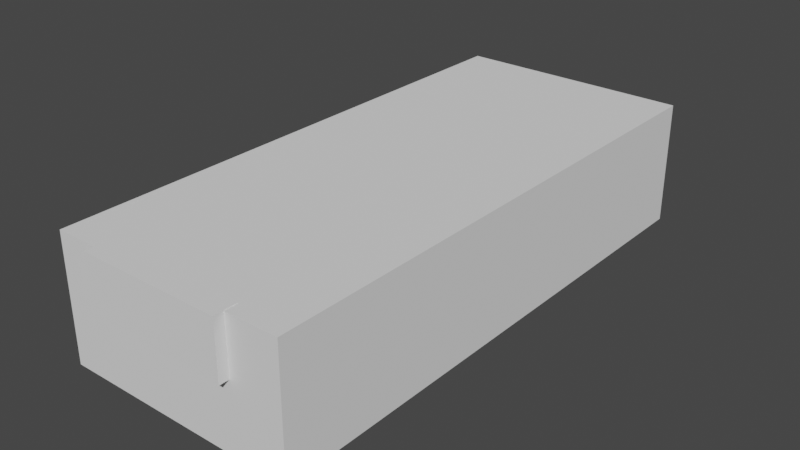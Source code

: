 # Source: pongcase.blend  (saved by Blender 3.2.14; exported with 4.5.12 LTS)
import bpy
from mathutils import Matrix  # noqa: F401  (used for matrix-valued properties, if any)

bpy.ops.wm.read_factory_settings(use_empty=True)
scene = bpy.context.scene
scene.name = 'Scene'

# ---- collections
col_collection = bpy.data.collections.new('Collection'); scene.collection.children.link(col_collection)

# ---- world
world_world = bpy.data.worlds.new('World'); scene.world = world_world
world_world.use_nodes = True; world_world.node_tree.nodes.clear()
_N = world_world.node_tree.nodes; _L = world_world.node_tree.links
n0 = _N.new('ShaderNodeOutputWorld'); n0.name = 'World Output'; n0.location = (300, 300)
n1 = _N.new('ShaderNodeBackground'); n1.name = 'Background'; n1.location = (10, 300)
n1.inputs[0].default_value = (0.05088, 0.05088, 0.05088, 1.0)
_L.new(n1.outputs[0], n0.inputs[0])
n0.is_active_output = True
world_world.color = (0.05088, 0.05088, 0.05088)
world_world.use_sun_shadow = False
world_world.sun_shadow_jitter_overblur = 0.0

# ---- meshes
me_cube = bpy.data.meshes.new('Cube')
me_cube.from_pydata([(-1.784, -4.046, -0.4357), (-1.784, -4.046, 0.4357), (-1.784, 4.046, -0.4357), (-1.784, 4.046, 0.4357), (1.784, -4.046, -0.4357), (1.784, -4.046, 0.4357), (1.784, 4.046, -0.4357), (1.784, 4.046, 0.4357)], [], [(0, 1, 3, 2), (2, 3, 7, 6), (6, 7, 5, 4), (4, 5, 1, 0), (2, 6, 4, 0), (7, 3, 1, 5)])
_uv = me_cube.uv_layers.new(name='UVMap')
_uv.uv.foreach_set('vector', [0.375, 0.0, 0.625, 0.0, 0.625, 0.25, 0.375, 0.25, 0.375, 0.25, 0.625, 0.25, 0.625, 0.5, 0.375, 0.5, 0.375, 0.5, 0.625, 0.5, 0.625, 0.75, 0.375, 0.75, 0.375, 0.75, 0.625, 0.75, 0.625, 1.0, 0.375, 1.0, 0.125, 0.5, 0.375, 0.5, 0.375, 0.75, 0.125, 0.75, 0.625, 0.5, 0.875, 0.5, 0.875, 0.75, 0.625, 0.75])
me_cube.update()
me_cube_004 = bpy.data.meshes.new('Cube.004')
me_cube_004.from_pydata([(-3.904, -5.922, -1.119), (-3.718, -5.799, -0.9152), (-3.904, -5.922, 1.119), (-3.904, 5.922, -1.119), (-3.718, 5.799, -0.9152), (-3.904, 5.922, 1.119), (3.904, -5.922, -1.119), (3.718, -5.799, -0.9152), (3.904, -5.922, 1.119), (3.904, 5.922, -1.119), (3.718, 5.799, -0.9152), (3.904, 5.922, 1.119), (3.718, 5.799, 1.119), (-3.718, 5.799, 1.119), (-3.718, -5.799, 1.119), (3.718, -5.799, 1.119), (-2.435, -5.922, 1.119), (2.212, -5.922, 0.1109), (2.212, -5.922, 1.119), (-2.435, -5.922, 0.1109), (-2.435, -5.799, 1.119), (2.212, -5.799, 1.119), (-2.435, -5.799, 0.1109), (2.212, -5.799, 0.1109)], [], [(0, 2, 5, 3), (3, 5, 11, 9), (9, 11, 8, 6), (2, 0, 6, 8, 18, 17, 19, 16), (3, 9, 6, 0), (8, 15, 21, 18), (14, 2, 16, 20), (12, 15, 8, 11, 5, 2, 14, 13), (14, 1, 4, 13), (13, 4, 10, 12), (10, 7, 15, 12), (15, 7, 1, 14, 20, 22, 23, 21), (4, 1, 7, 10), (20, 16, 19, 22), (23, 17, 18, 21), (22, 19, 17, 23)])
_uv = me_cube_004.uv_layers.new(name='UVMap')
_uv.uv.foreach_set('vector', [0.375, 0.0, 0.625, 0.0, 0.625, 0.25, 0.375, 0.25, 0.375, 0.25, 0.625, 0.25, 0.625, 0.5, 0.375, 0.5, 0.375, 0.5, 0.625, 0.5, 0.625, 0.75, 0.375, 0.75, 0.625, 1.0, 0.375, 1.0, 0.375, 0.75, 0.625, 0.75, 0.625, 0.8042, 0.5124, 0.8042, 0.5124, 0.953, 0.625, 0.953, 0.125, 0.5, 0.375, 0.5, 0.375, 0.75, 0.125, 0.75, 0.625, 0.75, 0.631, 0.7474, 0.6792, 0.7474, 0.6792, 0.75, 0.869, 0.7474, 0.875, 0.75, 0.828, 0.75, 0.828, 0.7474, 0.631, 0.5026, 0.631, 0.7474, 0.625, 0.75, 0.625, 0.5, 0.875, 0.5, 0.875, 0.75, 0.869, 0.7474, 0.869, 0.5026, 0.625, 0.0, 0.375, 0.0, 0.375, 0.25, 0.625, 0.25, 0.625, 0.25, 0.375, 0.25, 0.375, 0.5, 0.625, 0.5, 0.375, 0.5, 0.375, 0.75, 0.625, 0.75, 0.625, 0.5, 0.625, 0.75, 0.375, 0.75, 0.375, 1.0, 0.625, 1.0, 0.625, 0.9569, 0.5011, 0.9569, 0.5011, 0.8006, 0.625, 0.8006, 0.125, 0.5, 0.125, 0.75, 0.375, 0.75, 0.375, 0.5, 0.6227, 0.1715, 0.6227, 0.109, 0.375, 0.109, 0.375, 0.1715, 0.375, 0.5785, 0.375, 0.641, 0.6227, 0.641, 0.6227, 0.5785, 0.125, 0.5785, 0.125, 0.641, 0.375, 0.641, 0.375, 0.5785])
me_cube_004.materials.append(None)
me_cube_004.update()
me_cylinder_002 = bpy.data.meshes.new('Cylinder.002')
me_cylinder_002.from_pydata([(0.0, 0.4448, -0.867), (0.0, 0.4448, 0.867), (0.09423, 0.4362, -0.867), (0.09423, 0.4362, 0.867), (0.1848, 0.4109, -0.867), (0.1848, 0.4109, 0.867), (0.2684, 0.3698, -0.867), (0.2684, 0.3698, 0.867), (0.3415, 0.3145, -0.867), (0.3415, 0.3145, 0.867), (0.4016, 0.2471, -0.867), (0.4016, 0.2471, 0.867), (0.4463, 0.1702, -0.867), (0.4463, 0.1702, 0.867), (0.4737, 0.08677, -0.867), (0.4737, 0.08677, 0.867), (0.483, -1.944e-08, -0.867), (0.483, -1.944e-08, 0.867), (0.4737, -0.08677, -0.867), (0.4737, -0.08677, 0.867), (0.4463, -0.1702, -0.867), (0.4463, -0.1702, 0.867), (0.4016, -0.2471, -0.867), (0.4016, -0.2471, 0.867), (0.3415, -0.3145, -0.867), (0.3415, -0.3145, 0.867), (0.2684, -0.3698, -0.867), (0.2684, -0.3698, 0.867), (0.1848, -0.4109, -0.867), (0.1848, -0.4109, 0.867), (0.09423, -0.4362, -0.867), (0.09423, -0.4362, 0.867), (-4.223e-08, -0.4448, -0.867), (-4.223e-08, -0.4448, 0.867), (-0.09423, -0.4362, -0.867), (-0.09423, -0.4362, 0.867), (-0.1848, -0.4109, -0.867), (-0.1848, -0.4109, 0.867), (-0.2684, -0.3698, -0.867), (-0.2684, -0.3698, 0.867), (-0.3415, -0.3145, -0.867), (-0.3415, -0.3145, 0.867), (-0.4016, -0.2471, -0.867), (-0.4016, -0.2471, 0.867), (-0.4463, -0.1702, -0.867), (-0.4463, -0.1702, 0.867), (-0.4737, -0.08677, -0.867), (-0.4737, -0.08677, 0.867), (-0.483, 5.304e-09, -0.867), (-0.483, 5.304e-09, 0.867), (-0.4737, 0.08677, -0.867), (-0.4737, 0.08677, 0.867), (-0.4463, 0.1702, -0.867), (-0.4463, 0.1702, 0.867), (-0.4016, 0.2471, -0.867), (-0.4016, 0.2471, 0.867), (-0.3415, 0.3145, -0.867), (-0.3415, 0.3145, 0.867), (-0.2684, 0.3698, -0.867), (-0.2684, 0.3698, 0.867), (-0.1848, 0.4109, -0.867), (-0.1848, 0.4109, 0.867), (-0.09423, 0.4362, -0.867), (-0.09423, 0.4362, 0.867)], [], [(0, 1, 3, 2), (2, 3, 5, 4), (4, 5, 7, 6), (6, 7, 9, 8), (8, 9, 11, 10), (10, 11, 13, 12), (12, 13, 15, 14), (14, 15, 17, 16), (16, 17, 19, 18), (18, 19, 21, 20), (20, 21, 23, 22), (22, 23, 25, 24), (24, 25, 27, 26), (26, 27, 29, 28), (28, 29, 31, 30), (30, 31, 33, 32), (32, 33, 35, 34), (34, 35, 37, 36), (36, 37, 39, 38), (38, 39, 41, 40), (40, 41, 43, 42), (42, 43, 45, 44), (44, 45, 47, 46), (46, 47, 49, 48), (48, 49, 51, 50), (50, 51, 53, 52), (52, 53, 55, 54), (54, 55, 57, 56), (56, 57, 59, 58), (58, 59, 61, 60), (3, 1, 63, 61, 59, 57, 55, 53, 51, 49, 47, 45, 43, 41, 39, 37, 35, 33, 31, 29, 27, 25, 23, 21, 19, 17, 15, 13, 11, 9, 7, 5), (60, 61, 63, 62), (62, 63, 1, 0), (0, 2, 4, 6, 8, 10, 12, 14, 16, 18, 20, 22, 24, 26, 28, 30, 32, 34, 36, 38, 40, 42, 44, 46, 48, 50, 52, 54, 56, 58, 60, 62)])
_uv = me_cylinder_002.uv_layers.new(name='UVMap')
_uv.uv.foreach_set('vector', [1.0, 0.5, 1.0, 1.0, 0.9688, 1.0, 0.9688, 0.5, 0.9688, 0.5, 0.9688, 1.0, 0.9375, 1.0, 0.9375, 0.5, 0.9375, 0.5, 0.9375, 1.0, 0.9062, 1.0, 0.9062, 0.5, 0.9062, 0.5, 0.9062, 1.0, 0.875, 1.0, 0.875, 0.5, 0.875, 0.5, 0.875, 1.0, 0.8438, 1.0, 0.8438, 0.5, 0.8438, 0.5, 0.8438, 1.0, 0.8125, 1.0, 0.8125, 0.5, 0.8125, 0.5, 0.8125, 1.0, 0.7812, 1.0, 0.7812, 0.5, 0.7812, 0.5, 0.7812, 1.0, 0.75, 1.0, 0.75, 0.5, 0.75, 0.5, 0.75, 1.0, 0.7188, 1.0, 0.7188, 0.5, 0.7188, 0.5, 0.7188, 1.0, 0.6875, 1.0, 0.6875, 0.5, 0.6875, 0.5, 0.6875, 1.0, 0.6562, 1.0, 0.6562, 0.5, 0.6562, 0.5, 0.6562, 1.0, 0.625, 1.0, 0.625, 0.5, 0.625, 0.5, 0.625, 1.0, 0.5938, 1.0, 0.5938, 0.5, 0.5938, 0.5, 0.5938, 1.0, 0.5625, 1.0, 0.5625, 0.5, 0.5625, 0.5, 0.5625, 1.0, 0.5312, 1.0, 0.5312, 0.5, 0.5312, 0.5, 0.5312, 1.0, 0.5, 1.0, 0.5, 0.5, 0.5, 0.5, 0.5, 1.0, 0.4688, 1.0, 0.4688, 0.5, 0.4688, 0.5, 0.4688, 1.0, 0.4375, 1.0, 0.4375, 0.5, 0.4375, 0.5, 0.4375, 1.0, 0.4062, 1.0, 0.4062, 0.5, 0.4062, 0.5, 0.4062, 1.0, 0.375, 1.0, 0.375, 0.5, 0.375, 0.5, 0.375, 1.0, 0.3438, 1.0, 0.3438, 0.5, 0.3438, 0.5, 0.3438, 1.0, 0.3125, 1.0, 0.3125, 0.5, 0.3125, 0.5, 0.3125, 1.0, 0.2812, 1.0, 0.2812, 0.5, 0.2812, 0.5, 0.2812, 1.0, 0.25, 1.0, 0.25, 0.5, 0.25, 0.5, 0.25, 1.0, 0.2188, 1.0, 0.2188, 0.5, 0.2188, 0.5, 0.2188, 1.0, 0.1875, 1.0, 0.1875, 0.5, 0.1875, 0.5, 0.1875, 1.0, 0.1562, 1.0, 0.1562, 0.5, 0.1562, 0.5, 0.1562, 1.0, 0.125, 1.0, 0.125, 0.5, 0.125, 0.5, 0.125, 1.0, 0.09375, 1.0, 0.09375, 0.5, 0.09375, 0.5, 0.09375, 1.0, 0.0625, 1.0, 0.0625, 0.5, 0.2968, 0.4854, 0.25, 0.49, 0.2032, 0.4854, 0.1582, 0.4717, 0.1167, 0.4496, 0.08029, 0.4197, 0.05045, 0.3833, 0.02827, 0.3418, 0.01461, 0.2968, 0.01, 0.25, 0.01461, 0.2032, 0.02827, 0.1582, 0.05045, 0.1167, 0.08029, 0.08029, 0.1167, 0.05045, 0.1582, 0.02827, 0.2032, 0.01461, 0.25, 0.01, 0.2968, 0.01461, 0.3418, 0.02827, 0.3833, 0.05045, 0.4197, 0.08029, 0.4496, 0.1167, 0.4717, 0.1582, 0.4854, 0.2032, 0.49, 0.25, 0.4854, 0.2968, 0.4717, 0.3418, 0.4496, 0.3833, 0.4197, 0.4197, 0.3833, 0.4496, 0.3418, 0.4717, 0.0625, 0.5, 0.0625, 1.0, 0.03125, 1.0, 0.03125, 0.5, 0.03125, 0.5, 0.03125, 1.0, 0.0, 1.0, 0.0, 0.5, 0.75, 0.49, 0.7968, 0.4854, 0.8418, 0.4717, 0.8833, 0.4496, 0.9197, 0.4197, 0.9496, 0.3833, 0.9717, 0.3418, 0.9854, 0.2968, 0.99, 0.25, 0.9854, 0.2032, 0.9717, 0.1582, 0.9496, 0.1167, 0.9197, 0.08029, 0.8833, 0.05045, 0.8418, 0.02827, 0.7968, 0.01461, 0.75, 0.01, 0.7032, 0.01461, 0.6582, 0.02827, 0.6167, 0.05045, 0.5803, 0.08029, 0.5504, 0.1167, 0.5283, 0.1582, 0.5146, 0.2032, 0.51, 0.25, 0.5146, 0.2968, 0.5283, 0.3418, 0.5504, 0.3833, 0.5803, 0.4197, 0.6167, 0.4496, 0.6582, 0.4717, 0.7032, 0.4854])
me_cylinder_002.update()
me_cylinder_004 = bpy.data.meshes.new('Cylinder.004')
me_cylinder_004.from_pydata([(0.0, 0.4448, -0.867), (0.0, 0.4448, 0.867), (0.09423, 0.4362, -0.867), (0.09423, 0.4362, 0.867), (0.1848, 0.4109, -0.867), (0.1848, 0.4109, 0.867), (0.2684, 0.3698, -0.867), (0.2684, 0.3698, 0.867), (0.3415, 0.3145, -0.867), (0.3415, 0.3145, 0.867), (0.4016, 0.2471, -0.867), (0.4016, 0.2471, 0.867), (0.4463, 0.1702, -0.867), (0.4463, 0.1702, 0.867), (0.4737, 0.08677, -0.867), (0.4737, 0.08677, 0.867), (0.483, -1.944e-08, -0.867), (0.483, -1.944e-08, 0.867), (0.4737, -0.08677, -0.867), (0.4737, -0.08677, 0.867), (0.4463, -0.1702, -0.867), (0.4463, -0.1702, 0.867), (0.4016, -0.2471, -0.867), (0.4016, -0.2471, 0.867), (0.3415, -0.3145, -0.867), (0.3415, -0.3145, 0.867), (0.2684, -0.3698, -0.867), (0.2684, -0.3698, 0.867), (0.1848, -0.4109, -0.867), (0.1848, -0.4109, 0.867), (0.09423, -0.4362, -0.867), (0.09423, -0.4362, 0.867), (-4.223e-08, -0.4448, -0.867), (-4.223e-08, -0.4448, 0.867), (-0.09423, -0.4362, -0.867), (-0.09423, -0.4362, 0.867), (-0.1848, -0.4109, -0.867), (-0.1848, -0.4109, 0.867), (-0.2684, -0.3698, -0.867), (-0.2684, -0.3698, 0.867), (-0.3415, -0.3145, -0.867), (-0.3415, -0.3145, 0.867), (-0.4016, -0.2471, -0.867), (-0.4016, -0.2471, 0.867), (-0.4463, -0.1702, -0.867), (-0.4463, -0.1702, 0.867), (-0.4737, -0.08677, -0.867), (-0.4737, -0.08677, 0.867), (-0.483, 5.304e-09, -0.867), (-0.483, 5.304e-09, 0.867), (-0.4737, 0.08677, -0.867), (-0.4737, 0.08677, 0.867), (-0.4463, 0.1702, -0.867), (-0.4463, 0.1702, 0.867), (-0.4016, 0.2471, -0.867), (-0.4016, 0.2471, 0.867), (-0.3415, 0.3145, -0.867), (-0.3415, 0.3145, 0.867), (-0.2684, 0.3698, -0.867), (-0.2684, 0.3698, 0.867), (-0.1848, 0.4109, -0.867), (-0.1848, 0.4109, 0.867), (-0.09423, 0.4362, -0.867), (-0.09423, 0.4362, 0.867)], [], [(0, 1, 3, 2), (2, 3, 5, 4), (4, 5, 7, 6), (6, 7, 9, 8), (8, 9, 11, 10), (10, 11, 13, 12), (12, 13, 15, 14), (14, 15, 17, 16), (16, 17, 19, 18), (18, 19, 21, 20), (20, 21, 23, 22), (22, 23, 25, 24), (24, 25, 27, 26), (26, 27, 29, 28), (28, 29, 31, 30), (30, 31, 33, 32), (32, 33, 35, 34), (34, 35, 37, 36), (36, 37, 39, 38), (38, 39, 41, 40), (40, 41, 43, 42), (42, 43, 45, 44), (44, 45, 47, 46), (46, 47, 49, 48), (48, 49, 51, 50), (50, 51, 53, 52), (52, 53, 55, 54), (54, 55, 57, 56), (56, 57, 59, 58), (58, 59, 61, 60), (3, 1, 63, 61, 59, 57, 55, 53, 51, 49, 47, 45, 43, 41, 39, 37, 35, 33, 31, 29, 27, 25, 23, 21, 19, 17, 15, 13, 11, 9, 7, 5), (60, 61, 63, 62), (62, 63, 1, 0), (0, 2, 4, 6, 8, 10, 12, 14, 16, 18, 20, 22, 24, 26, 28, 30, 32, 34, 36, 38, 40, 42, 44, 46, 48, 50, 52, 54, 56, 58, 60, 62)])
_uv = me_cylinder_004.uv_layers.new(name='UVMap')
_uv.uv.foreach_set('vector', [1.0, 0.5, 1.0, 1.0, 0.9688, 1.0, 0.9688, 0.5, 0.9688, 0.5, 0.9688, 1.0, 0.9375, 1.0, 0.9375, 0.5, 0.9375, 0.5, 0.9375, 1.0, 0.9062, 1.0, 0.9062, 0.5, 0.9062, 0.5, 0.9062, 1.0, 0.875, 1.0, 0.875, 0.5, 0.875, 0.5, 0.875, 1.0, 0.8438, 1.0, 0.8438, 0.5, 0.8438, 0.5, 0.8438, 1.0, 0.8125, 1.0, 0.8125, 0.5, 0.8125, 0.5, 0.8125, 1.0, 0.7812, 1.0, 0.7812, 0.5, 0.7812, 0.5, 0.7812, 1.0, 0.75, 1.0, 0.75, 0.5, 0.75, 0.5, 0.75, 1.0, 0.7188, 1.0, 0.7188, 0.5, 0.7188, 0.5, 0.7188, 1.0, 0.6875, 1.0, 0.6875, 0.5, 0.6875, 0.5, 0.6875, 1.0, 0.6562, 1.0, 0.6562, 0.5, 0.6562, 0.5, 0.6562, 1.0, 0.625, 1.0, 0.625, 0.5, 0.625, 0.5, 0.625, 1.0, 0.5938, 1.0, 0.5938, 0.5, 0.5938, 0.5, 0.5938, 1.0, 0.5625, 1.0, 0.5625, 0.5, 0.5625, 0.5, 0.5625, 1.0, 0.5312, 1.0, 0.5312, 0.5, 0.5312, 0.5, 0.5312, 1.0, 0.5, 1.0, 0.5, 0.5, 0.5, 0.5, 0.5, 1.0, 0.4688, 1.0, 0.4688, 0.5, 0.4688, 0.5, 0.4688, 1.0, 0.4375, 1.0, 0.4375, 0.5, 0.4375, 0.5, 0.4375, 1.0, 0.4062, 1.0, 0.4062, 0.5, 0.4062, 0.5, 0.4062, 1.0, 0.375, 1.0, 0.375, 0.5, 0.375, 0.5, 0.375, 1.0, 0.3438, 1.0, 0.3438, 0.5, 0.3438, 0.5, 0.3438, 1.0, 0.3125, 1.0, 0.3125, 0.5, 0.3125, 0.5, 0.3125, 1.0, 0.2812, 1.0, 0.2812, 0.5, 0.2812, 0.5, 0.2812, 1.0, 0.25, 1.0, 0.25, 0.5, 0.25, 0.5, 0.25, 1.0, 0.2188, 1.0, 0.2188, 0.5, 0.2188, 0.5, 0.2188, 1.0, 0.1875, 1.0, 0.1875, 0.5, 0.1875, 0.5, 0.1875, 1.0, 0.1562, 1.0, 0.1562, 0.5, 0.1562, 0.5, 0.1562, 1.0, 0.125, 1.0, 0.125, 0.5, 0.125, 0.5, 0.125, 1.0, 0.09375, 1.0, 0.09375, 0.5, 0.09375, 0.5, 0.09375, 1.0, 0.0625, 1.0, 0.0625, 0.5, 0.2968, 0.4854, 0.25, 0.49, 0.2032, 0.4854, 0.1582, 0.4717, 0.1167, 0.4496, 0.08029, 0.4197, 0.05045, 0.3833, 0.02827, 0.3418, 0.01461, 0.2968, 0.01, 0.25, 0.01461, 0.2032, 0.02827, 0.1582, 0.05045, 0.1167, 0.08029, 0.08029, 0.1167, 0.05045, 0.1582, 0.02827, 0.2032, 0.01461, 0.25, 0.01, 0.2968, 0.01461, 0.3418, 0.02827, 0.3833, 0.05045, 0.4197, 0.08029, 0.4496, 0.1167, 0.4717, 0.1582, 0.4854, 0.2032, 0.49, 0.25, 0.4854, 0.2968, 0.4717, 0.3418, 0.4496, 0.3833, 0.4197, 0.4197, 0.3833, 0.4496, 0.3418, 0.4717, 0.0625, 0.5, 0.0625, 1.0, 0.03125, 1.0, 0.03125, 0.5, 0.03125, 0.5, 0.03125, 1.0, 0.0, 1.0, 0.0, 0.5, 0.75, 0.49, 0.7968, 0.4854, 0.8418, 0.4717, 0.8833, 0.4496, 0.9197, 0.4197, 0.9496, 0.3833, 0.9717, 0.3418, 0.9854, 0.2968, 0.99, 0.25, 0.9854, 0.2032, 0.9717, 0.1582, 0.9496, 0.1167, 0.9197, 0.08029, 0.8833, 0.05045, 0.8418, 0.02827, 0.7968, 0.01461, 0.75, 0.01, 0.7032, 0.01461, 0.6582, 0.02827, 0.6167, 0.05045, 0.5803, 0.08029, 0.5504, 0.1167, 0.5283, 0.1582, 0.5146, 0.2032, 0.51, 0.25, 0.5146, 0.2968, 0.5283, 0.3418, 0.5504, 0.3833, 0.5803, 0.4197, 0.6167, 0.4496, 0.6582, 0.4717, 0.7032, 0.4854])
me_cylinder_004.update()
me_cylinder_005 = bpy.data.meshes.new('Cylinder.005')
me_cylinder_005.from_pydata([(0.0, 0.4448, -0.867), (0.0, 0.4448, 0.867), (0.09423, 0.4362, -0.867), (0.09423, 0.4362, 0.867), (0.1848, 0.4109, -0.867), (0.1848, 0.4109, 0.867), (0.2684, 0.3698, -0.867), (0.2684, 0.3698, 0.867), (0.3415, 0.3145, -0.867), (0.3415, 0.3145, 0.867), (0.4016, 0.2471, -0.867), (0.4016, 0.2471, 0.867), (0.4463, 0.1702, -0.867), (0.4463, 0.1702, 0.867), (0.4737, 0.08677, -0.867), (0.4737, 0.08677, 0.867), (0.483, -1.944e-08, -0.867), (0.483, -1.944e-08, 0.867), (0.4737, -0.08677, -0.867), (0.4737, -0.08677, 0.867), (0.4463, -0.1702, -0.867), (0.4463, -0.1702, 0.867), (0.4016, -0.2471, -0.867), (0.4016, -0.2471, 0.867), (0.3415, -0.3145, -0.867), (0.3415, -0.3145, 0.867), (0.2684, -0.3698, -0.867), (0.2684, -0.3698, 0.867), (0.1848, -0.4109, -0.867), (0.1848, -0.4109, 0.867), (0.09423, -0.4362, -0.867), (0.09423, -0.4362, 0.867), (-4.223e-08, -0.4448, -0.867), (-4.223e-08, -0.4448, 0.867), (-0.09423, -0.4362, -0.867), (-0.09423, -0.4362, 0.867), (-0.1848, -0.4109, -0.867), (-0.1848, -0.4109, 0.867), (-0.2684, -0.3698, -0.867), (-0.2684, -0.3698, 0.867), (-0.3415, -0.3145, -0.867), (-0.3415, -0.3145, 0.867), (-0.4016, -0.2471, -0.867), (-0.4016, -0.2471, 0.867), (-0.4463, -0.1702, -0.867), (-0.4463, -0.1702, 0.867), (-0.4737, -0.08677, -0.867), (-0.4737, -0.08677, 0.867), (-0.483, 5.304e-09, -0.867), (-0.483, 5.304e-09, 0.867), (-0.4737, 0.08677, -0.867), (-0.4737, 0.08677, 0.867), (-0.4463, 0.1702, -0.867), (-0.4463, 0.1702, 0.867), (-0.4016, 0.2471, -0.867), (-0.4016, 0.2471, 0.867), (-0.3415, 0.3145, -0.867), (-0.3415, 0.3145, 0.867), (-0.2684, 0.3698, -0.867), (-0.2684, 0.3698, 0.867), (-0.1848, 0.4109, -0.867), (-0.1848, 0.4109, 0.867), (-0.09423, 0.4362, -0.867), (-0.09423, 0.4362, 0.867)], [], [(0, 1, 3, 2), (2, 3, 5, 4), (4, 5, 7, 6), (6, 7, 9, 8), (8, 9, 11, 10), (10, 11, 13, 12), (12, 13, 15, 14), (14, 15, 17, 16), (16, 17, 19, 18), (18, 19, 21, 20), (20, 21, 23, 22), (22, 23, 25, 24), (24, 25, 27, 26), (26, 27, 29, 28), (28, 29, 31, 30), (30, 31, 33, 32), (32, 33, 35, 34), (34, 35, 37, 36), (36, 37, 39, 38), (38, 39, 41, 40), (40, 41, 43, 42), (42, 43, 45, 44), (44, 45, 47, 46), (46, 47, 49, 48), (48, 49, 51, 50), (50, 51, 53, 52), (52, 53, 55, 54), (54, 55, 57, 56), (56, 57, 59, 58), (58, 59, 61, 60), (3, 1, 63, 61, 59, 57, 55, 53, 51, 49, 47, 45, 43, 41, 39, 37, 35, 33, 31, 29, 27, 25, 23, 21, 19, 17, 15, 13, 11, 9, 7, 5), (60, 61, 63, 62), (62, 63, 1, 0), (0, 2, 4, 6, 8, 10, 12, 14, 16, 18, 20, 22, 24, 26, 28, 30, 32, 34, 36, 38, 40, 42, 44, 46, 48, 50, 52, 54, 56, 58, 60, 62)])
_uv = me_cylinder_005.uv_layers.new(name='UVMap')
_uv.uv.foreach_set('vector', [1.0, 0.5, 1.0, 1.0, 0.9688, 1.0, 0.9688, 0.5, 0.9688, 0.5, 0.9688, 1.0, 0.9375, 1.0, 0.9375, 0.5, 0.9375, 0.5, 0.9375, 1.0, 0.9062, 1.0, 0.9062, 0.5, 0.9062, 0.5, 0.9062, 1.0, 0.875, 1.0, 0.875, 0.5, 0.875, 0.5, 0.875, 1.0, 0.8438, 1.0, 0.8438, 0.5, 0.8438, 0.5, 0.8438, 1.0, 0.8125, 1.0, 0.8125, 0.5, 0.8125, 0.5, 0.8125, 1.0, 0.7812, 1.0, 0.7812, 0.5, 0.7812, 0.5, 0.7812, 1.0, 0.75, 1.0, 0.75, 0.5, 0.75, 0.5, 0.75, 1.0, 0.7188, 1.0, 0.7188, 0.5, 0.7188, 0.5, 0.7188, 1.0, 0.6875, 1.0, 0.6875, 0.5, 0.6875, 0.5, 0.6875, 1.0, 0.6562, 1.0, 0.6562, 0.5, 0.6562, 0.5, 0.6562, 1.0, 0.625, 1.0, 0.625, 0.5, 0.625, 0.5, 0.625, 1.0, 0.5938, 1.0, 0.5938, 0.5, 0.5938, 0.5, 0.5938, 1.0, 0.5625, 1.0, 0.5625, 0.5, 0.5625, 0.5, 0.5625, 1.0, 0.5312, 1.0, 0.5312, 0.5, 0.5312, 0.5, 0.5312, 1.0, 0.5, 1.0, 0.5, 0.5, 0.5, 0.5, 0.5, 1.0, 0.4688, 1.0, 0.4688, 0.5, 0.4688, 0.5, 0.4688, 1.0, 0.4375, 1.0, 0.4375, 0.5, 0.4375, 0.5, 0.4375, 1.0, 0.4062, 1.0, 0.4062, 0.5, 0.4062, 0.5, 0.4062, 1.0, 0.375, 1.0, 0.375, 0.5, 0.375, 0.5, 0.375, 1.0, 0.3438, 1.0, 0.3438, 0.5, 0.3438, 0.5, 0.3438, 1.0, 0.3125, 1.0, 0.3125, 0.5, 0.3125, 0.5, 0.3125, 1.0, 0.2812, 1.0, 0.2812, 0.5, 0.2812, 0.5, 0.2812, 1.0, 0.25, 1.0, 0.25, 0.5, 0.25, 0.5, 0.25, 1.0, 0.2188, 1.0, 0.2188, 0.5, 0.2188, 0.5, 0.2188, 1.0, 0.1875, 1.0, 0.1875, 0.5, 0.1875, 0.5, 0.1875, 1.0, 0.1562, 1.0, 0.1562, 0.5, 0.1562, 0.5, 0.1562, 1.0, 0.125, 1.0, 0.125, 0.5, 0.125, 0.5, 0.125, 1.0, 0.09375, 1.0, 0.09375, 0.5, 0.09375, 0.5, 0.09375, 1.0, 0.0625, 1.0, 0.0625, 0.5, 0.2968, 0.4854, 0.25, 0.49, 0.2032, 0.4854, 0.1582, 0.4717, 0.1167, 0.4496, 0.08029, 0.4197, 0.05045, 0.3833, 0.02827, 0.3418, 0.01461, 0.2968, 0.01, 0.25, 0.01461, 0.2032, 0.02827, 0.1582, 0.05045, 0.1167, 0.08029, 0.08029, 0.1167, 0.05045, 0.1582, 0.02827, 0.2032, 0.01461, 0.25, 0.01, 0.2968, 0.01461, 0.3418, 0.02827, 0.3833, 0.05045, 0.4197, 0.08029, 0.4496, 0.1167, 0.4717, 0.1582, 0.4854, 0.2032, 0.49, 0.25, 0.4854, 0.2968, 0.4717, 0.3418, 0.4496, 0.3833, 0.4197, 0.4197, 0.3833, 0.4496, 0.3418, 0.4717, 0.0625, 0.5, 0.0625, 1.0, 0.03125, 1.0, 0.03125, 0.5, 0.03125, 0.5, 0.03125, 1.0, 0.0, 1.0, 0.0, 0.5, 0.75, 0.49, 0.7968, 0.4854, 0.8418, 0.4717, 0.8833, 0.4496, 0.9197, 0.4197, 0.9496, 0.3833, 0.9717, 0.3418, 0.9854, 0.2968, 0.99, 0.25, 0.9854, 0.2032, 0.9717, 0.1582, 0.9496, 0.1167, 0.9197, 0.08029, 0.8833, 0.05045, 0.8418, 0.02827, 0.7968, 0.01461, 0.75, 0.01, 0.7032, 0.01461, 0.6582, 0.02827, 0.6167, 0.05045, 0.5803, 0.08029, 0.5504, 0.1167, 0.5283, 0.1582, 0.5146, 0.2032, 0.51, 0.25, 0.5146, 0.2968, 0.5283, 0.3418, 0.5504, 0.3833, 0.5803, 0.4197, 0.6167, 0.4496, 0.6582, 0.4717, 0.7032, 0.4854])
me_cylinder_005.update()
me_cylinder_006 = bpy.data.meshes.new('Cylinder.006')
me_cylinder_006.from_pydata([(0.0, 0.4448, -0.867), (0.0, 0.4448, 0.867), (0.09423, 0.4362, -0.867), (0.09423, 0.4362, 0.867), (0.1848, 0.4109, -0.867), (0.1848, 0.4109, 0.867), (0.2684, 0.3698, -0.867), (0.2684, 0.3698, 0.867), (0.3415, 0.3145, -0.867), (0.3415, 0.3145, 0.867), (0.4016, 0.2471, -0.867), (0.4016, 0.2471, 0.867), (0.4463, 0.1702, -0.867), (0.4463, 0.1702, 0.867), (0.4737, 0.08677, -0.867), (0.4737, 0.08677, 0.867), (0.483, -1.944e-08, -0.867), (0.483, -1.944e-08, 0.867), (0.4737, -0.08677, -0.867), (0.4737, -0.08677, 0.867), (0.4463, -0.1702, -0.867), (0.4463, -0.1702, 0.867), (0.4016, -0.2471, -0.867), (0.4016, -0.2471, 0.867), (0.3415, -0.3145, -0.867), (0.3415, -0.3145, 0.867), (0.2684, -0.3698, -0.867), (0.2684, -0.3698, 0.867), (0.1848, -0.4109, -0.867), (0.1848, -0.4109, 0.867), (0.09423, -0.4362, -0.867), (0.09423, -0.4362, 0.867), (-4.223e-08, -0.4448, -0.867), (-4.223e-08, -0.4448, 0.867), (-0.09423, -0.4362, -0.867), (-0.09423, -0.4362, 0.867), (-0.1848, -0.4109, -0.867), (-0.1848, -0.4109, 0.867), (-0.2684, -0.3698, -0.867), (-0.2684, -0.3698, 0.867), (-0.3415, -0.3145, -0.867), (-0.3415, -0.3145, 0.867), (-0.4016, -0.2471, -0.867), (-0.4016, -0.2471, 0.867), (-0.4463, -0.1702, -0.867), (-0.4463, -0.1702, 0.867), (-0.4737, -0.08677, -0.867), (-0.4737, -0.08677, 0.867), (-0.483, 5.304e-09, -0.867), (-0.483, 5.304e-09, 0.867), (-0.4737, 0.08677, -0.867), (-0.4737, 0.08677, 0.867), (-0.4463, 0.1702, -0.867), (-0.4463, 0.1702, 0.867), (-0.4016, 0.2471, -0.867), (-0.4016, 0.2471, 0.867), (-0.3415, 0.3145, -0.867), (-0.3415, 0.3145, 0.867), (-0.2684, 0.3698, -0.867), (-0.2684, 0.3698, 0.867), (-0.1848, 0.4109, -0.867), (-0.1848, 0.4109, 0.867), (-0.09423, 0.4362, -0.867), (-0.09423, 0.4362, 0.867)], [], [(0, 1, 3, 2), (2, 3, 5, 4), (4, 5, 7, 6), (6, 7, 9, 8), (8, 9, 11, 10), (10, 11, 13, 12), (12, 13, 15, 14), (14, 15, 17, 16), (16, 17, 19, 18), (18, 19, 21, 20), (20, 21, 23, 22), (22, 23, 25, 24), (24, 25, 27, 26), (26, 27, 29, 28), (28, 29, 31, 30), (30, 31, 33, 32), (32, 33, 35, 34), (34, 35, 37, 36), (36, 37, 39, 38), (38, 39, 41, 40), (40, 41, 43, 42), (42, 43, 45, 44), (44, 45, 47, 46), (46, 47, 49, 48), (48, 49, 51, 50), (50, 51, 53, 52), (52, 53, 55, 54), (54, 55, 57, 56), (56, 57, 59, 58), (58, 59, 61, 60), (3, 1, 63, 61, 59, 57, 55, 53, 51, 49, 47, 45, 43, 41, 39, 37, 35, 33, 31, 29, 27, 25, 23, 21, 19, 17, 15, 13, 11, 9, 7, 5), (60, 61, 63, 62), (62, 63, 1, 0), (0, 2, 4, 6, 8, 10, 12, 14, 16, 18, 20, 22, 24, 26, 28, 30, 32, 34, 36, 38, 40, 42, 44, 46, 48, 50, 52, 54, 56, 58, 60, 62)])
_uv = me_cylinder_006.uv_layers.new(name='UVMap')
_uv.uv.foreach_set('vector', [1.0, 0.5, 1.0, 1.0, 0.9688, 1.0, 0.9688, 0.5, 0.9688, 0.5, 0.9688, 1.0, 0.9375, 1.0, 0.9375, 0.5, 0.9375, 0.5, 0.9375, 1.0, 0.9062, 1.0, 0.9062, 0.5, 0.9062, 0.5, 0.9062, 1.0, 0.875, 1.0, 0.875, 0.5, 0.875, 0.5, 0.875, 1.0, 0.8438, 1.0, 0.8438, 0.5, 0.8438, 0.5, 0.8438, 1.0, 0.8125, 1.0, 0.8125, 0.5, 0.8125, 0.5, 0.8125, 1.0, 0.7812, 1.0, 0.7812, 0.5, 0.7812, 0.5, 0.7812, 1.0, 0.75, 1.0, 0.75, 0.5, 0.75, 0.5, 0.75, 1.0, 0.7188, 1.0, 0.7188, 0.5, 0.7188, 0.5, 0.7188, 1.0, 0.6875, 1.0, 0.6875, 0.5, 0.6875, 0.5, 0.6875, 1.0, 0.6562, 1.0, 0.6562, 0.5, 0.6562, 0.5, 0.6562, 1.0, 0.625, 1.0, 0.625, 0.5, 0.625, 0.5, 0.625, 1.0, 0.5938, 1.0, 0.5938, 0.5, 0.5938, 0.5, 0.5938, 1.0, 0.5625, 1.0, 0.5625, 0.5, 0.5625, 0.5, 0.5625, 1.0, 0.5312, 1.0, 0.5312, 0.5, 0.5312, 0.5, 0.5312, 1.0, 0.5, 1.0, 0.5, 0.5, 0.5, 0.5, 0.5, 1.0, 0.4688, 1.0, 0.4688, 0.5, 0.4688, 0.5, 0.4688, 1.0, 0.4375, 1.0, 0.4375, 0.5, 0.4375, 0.5, 0.4375, 1.0, 0.4062, 1.0, 0.4062, 0.5, 0.4062, 0.5, 0.4062, 1.0, 0.375, 1.0, 0.375, 0.5, 0.375, 0.5, 0.375, 1.0, 0.3438, 1.0, 0.3438, 0.5, 0.3438, 0.5, 0.3438, 1.0, 0.3125, 1.0, 0.3125, 0.5, 0.3125, 0.5, 0.3125, 1.0, 0.2812, 1.0, 0.2812, 0.5, 0.2812, 0.5, 0.2812, 1.0, 0.25, 1.0, 0.25, 0.5, 0.25, 0.5, 0.25, 1.0, 0.2188, 1.0, 0.2188, 0.5, 0.2188, 0.5, 0.2188, 1.0, 0.1875, 1.0, 0.1875, 0.5, 0.1875, 0.5, 0.1875, 1.0, 0.1562, 1.0, 0.1562, 0.5, 0.1562, 0.5, 0.1562, 1.0, 0.125, 1.0, 0.125, 0.5, 0.125, 0.5, 0.125, 1.0, 0.09375, 1.0, 0.09375, 0.5, 0.09375, 0.5, 0.09375, 1.0, 0.0625, 1.0, 0.0625, 0.5, 0.2968, 0.4854, 0.25, 0.49, 0.2032, 0.4854, 0.1582, 0.4717, 0.1167, 0.4496, 0.08029, 0.4197, 0.05045, 0.3833, 0.02827, 0.3418, 0.01461, 0.2968, 0.01, 0.25, 0.01461, 0.2032, 0.02827, 0.1582, 0.05045, 0.1167, 0.08029, 0.08029, 0.1167, 0.05045, 0.1582, 0.02827, 0.2032, 0.01461, 0.25, 0.01, 0.2968, 0.01461, 0.3418, 0.02827, 0.3833, 0.05045, 0.4197, 0.08029, 0.4496, 0.1167, 0.4717, 0.1582, 0.4854, 0.2032, 0.49, 0.25, 0.4854, 0.2968, 0.4717, 0.3418, 0.4496, 0.3833, 0.4197, 0.4197, 0.3833, 0.4496, 0.3418, 0.4717, 0.0625, 0.5, 0.0625, 1.0, 0.03125, 1.0, 0.03125, 0.5, 0.03125, 0.5, 0.03125, 1.0, 0.0, 1.0, 0.0, 0.5, 0.75, 0.49, 0.7968, 0.4854, 0.8418, 0.4717, 0.8833, 0.4496, 0.9197, 0.4197, 0.9496, 0.3833, 0.9717, 0.3418, 0.9854, 0.2968, 0.99, 0.25, 0.9854, 0.2032, 0.9717, 0.1582, 0.9496, 0.1167, 0.9197, 0.08029, 0.8833, 0.05045, 0.8418, 0.02827, 0.7968, 0.01461, 0.75, 0.01, 0.7032, 0.01461, 0.6582, 0.02827, 0.6167, 0.05045, 0.5803, 0.08029, 0.5504, 0.1167, 0.5283, 0.1582, 0.5146, 0.2032, 0.51, 0.25, 0.5146, 0.2968, 0.5283, 0.3418, 0.5504, 0.3833, 0.5803, 0.4197, 0.6167, 0.4496, 0.6582, 0.4717, 0.7032, 0.4854])
me_cylinder_006.update()
me_cube_001 = bpy.data.meshes.new('Cube.001')
me_cube_001.from_pydata([(-1.218, -0.6526, -0.677), (-1.218, -0.6526, 0.677), (-1.218, 0.6526, -0.677), (-1.218, 0.6526, 0.677), (1.218, -0.6526, -0.677), (1.218, -0.6526, 0.677), (1.218, 0.6526, -0.677), (1.218, 0.6526, 0.677)], [], [(0, 1, 3, 2), (2, 3, 7, 6), (6, 7, 5, 4), (4, 5, 1, 0), (2, 6, 4, 0), (7, 3, 1, 5)])
_uv = me_cube_001.uv_layers.new(name='UVMap')
_uv.uv.foreach_set('vector', [0.375, 0.0, 0.625, 0.0, 0.625, 0.25, 0.375, 0.25, 0.375, 0.25, 0.625, 0.25, 0.625, 0.5, 0.375, 0.5, 0.375, 0.5, 0.625, 0.5, 0.625, 0.75, 0.375, 0.75, 0.375, 0.75, 0.625, 0.75, 0.625, 1.0, 0.375, 1.0, 0.125, 0.5, 0.375, 0.5, 0.375, 0.75, 0.125, 0.75, 0.625, 0.5, 0.875, 0.5, 0.875, 0.75, 0.625, 0.75])
me_cube_001.update()

# ---- objects
ob_base_model = bpy.data.objects.new('Base model', me_cube)
ob_box = bpy.data.objects.new('Box', me_cube_004)
ob_cylinder_002 = bpy.data.objects.new('Cylinder.002', me_cylinder_002)
ob_cylinder_001 = bpy.data.objects.new('Cylinder.001', me_cylinder_004)
ob_cylinder_003 = bpy.data.objects.new('Cylinder.003', me_cylinder_005)
ob_cylinder_004 = bpy.data.objects.new('Cylinder.004', me_cylinder_006)
ob_cube_001 = bpy.data.objects.new('Cube.001', me_cube_001)

# ---- transforms, parenting, visibility, modifiers, constraints
ob_base_model.location = (0.0, 0.0, 1.2)
ob_base_model.scale = (1.121, 1.162, 2.295)
_m = ob_base_model.modifiers.new('Boolean', 'BOOLEAN')
ob_box.location = (0.0, 0.0, 1.1)
ob_box.scale = (0.5379, 0.8105, 0.9834)
ob_cylinder_002.location = (-1.785, -4.47, 1.1)
ob_cylinder_002.scale = (0.5176, 0.5621, 1.096)
ob_cylinder_001.location = (-1.785, 4.491, 1.1)
ob_cylinder_001.scale = (0.5176, 0.5621, 1.096)
ob_cylinder_003.location = (1.793, 4.491, 1.1)
ob_cylinder_003.scale = (0.5176, 0.5621, 1.096)
ob_cylinder_004.location = (1.793, -4.488, 1.1)
ob_cylinder_004.scale = (0.5176, 0.5621, 1.096)
ob_cube_001.location = (-0.06, -4.774, 1.709)
ob_cube_001.scale = (1.026, 0.3065, 0.7386)

# ---- collection membership
col_collection.objects.link(ob_base_model)
col_collection.objects.link(ob_box)
col_collection.objects.link(ob_cylinder_002)
col_collection.objects.link(ob_cylinder_001)
col_collection.objects.link(ob_cylinder_003)
col_collection.objects.link(ob_cylinder_004)
col_collection.objects.link(ob_cube_001)

# ---- scene / render settings (as saved in the file)
scene.frame_start = 1; scene.frame_end = 250; scene.frame_set(0)
scene.render.engine = 'BLENDER_EEVEE_NEXT'
scene.cycles.sampling_pattern = 'TABULATED_SOBOL'
scene.cycles.use_light_tree = False
scene.view_settings.view_transform = 'Filmic'
scene.unit_settings.scale_length = 0.01
bpy.context.view_layer.update()

# ---- added for rendering (the .blend has no active camera and no usable light): camera, sun
cam_auto = bpy.data.cameras.new('AutoCamera')
cam_auto.lens = 50.0
cam_auto.sensor_width = 36.0
cam_auto.clip_end = 1000.0
ob_auto_camera = bpy.data.objects.new('AutoCamera', cam_auto)
scene.collection.objects.link(ob_auto_camera)
ob_auto_camera.location = (10.053, -12.1509, 9.14694)
ob_auto_camera.rotation_euler = (1.09748, -7.21219e-08, 0.694738)
scene.camera = ob_auto_camera
light_auto_sun = bpy.data.lights.new('AutoSun', 'SUN')
light_auto_sun.energy = 3.0
light_auto_sun.angle = 0.0523599
ob_auto_sun = bpy.data.objects.new('AutoSun', light_auto_sun)
scene.collection.objects.link(ob_auto_sun)
ob_auto_sun.rotation_euler = (0.872665, 0.174533, 0.523599)
bpy.context.view_layer.update()

